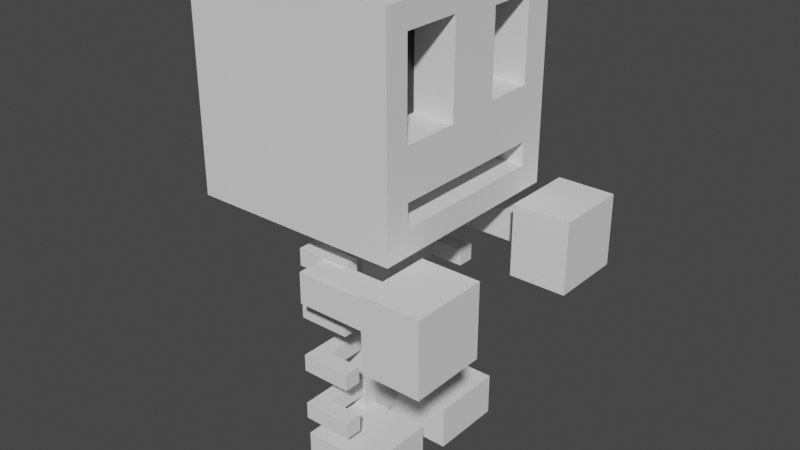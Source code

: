 # Source: Skeleton.blend  (saved by Blender 3.4.6; exported with 4.5.12 LTS)
import bpy
from mathutils import Matrix  # noqa: F401  (used for matrix-valued properties, if any)

bpy.ops.wm.read_factory_settings(use_empty=True)
scene = bpy.context.scene
scene.name = 'Scene'

# ---- collections
col_collection = bpy.data.collections.new('Collection'); scene.collection.children.link(col_collection)

# ---- materials (node trees are filled in below, after node groups)
mat_face = bpy.data.materials.new('Face')
mat_face.use_transparent_shadow = False

# ---- material node trees
mat_face.use_nodes = True; mat_face.node_tree.nodes.clear()
_N = mat_face.node_tree.nodes; _L = mat_face.node_tree.links
n0 = _N.new('ShaderNodeBsdfPrincipled'); n0.name = 'Principled BSDF'; n0.location = (10, 300)
n0.distribution = 'GGX'
n0.subsurface_method = 'RANDOM_WALK_SKIN'
n0.inputs[0].default_value = (0.02365, 0.02365, 0.02365, 1.0)
n0.inputs[3].default_value = 1.45
n0.inputs[27].default_value = (0.0, 0.0, 0.0, 1.0)
n0.inputs[28].default_value = 1.0
n1 = _N.new('ShaderNodeOutputMaterial'); n1.name = 'Material Output'; n1.location = (300, 300)
_L.new(n0.outputs[0], n1.inputs[0])
n1.is_active_output = True

# ---- world
world_world = bpy.data.worlds.new('World'); scene.world = world_world
world_world.use_nodes = True; world_world.node_tree.nodes.clear()
_N = world_world.node_tree.nodes; _L = world_world.node_tree.links
n0 = _N.new('ShaderNodeOutputWorld'); n0.name = 'World Output'; n0.location = (300, 300)
n1 = _N.new('ShaderNodeBackground'); n1.name = 'Background'; n1.location = (10, 300)
n1.inputs[0].default_value = (0.05088, 0.05088, 0.05088, 1.0)
_L.new(n1.outputs[0], n0.inputs[0])
n0.is_active_output = True
world_world.color = (0.05088, 0.05088, 0.05088)
world_world.use_sun_shadow = False
world_world.sun_shadow_jitter_overblur = 0.0

# ---- meshes
me_cube = bpy.data.meshes.new('Cube')
me_cube.from_pydata([(1.0, 1.0, 1.0), (1.0, 1.0, -1.0), (1.0, -1.0, 1.0), (1.0, -1.0, -1.0), (-1.0, 1.0, 1.0), (-1.0, 1.0, -1.0), (-1.0, -1.0, 1.0), (-1.0, -1.0, -1.0)], [], [(0, 4, 6, 2), (3, 2, 6, 7), (7, 6, 4, 5), (5, 1, 3, 7), (1, 0, 2, 3), (5, 4, 0, 1)])
_uv = me_cube.uv_layers.new(name='UVMap')
_uv.uv.foreach_set('vector', [0.625, 0.5, 0.875, 0.5, 0.875, 0.75, 0.625, 0.75, 0.375, 0.75, 0.625, 0.75, 0.625, 1.0, 0.375, 1.0, 0.375, 0.0, 0.625, 0.0, 0.625, 0.25, 0.375, 0.25, 0.125, 0.5, 0.375, 0.5, 0.375, 0.75, 0.125, 0.75, 0.375, 0.5, 0.625, 0.5, 0.625, 0.75, 0.375, 0.75, 0.375, 0.25, 0.625, 0.25, 0.625, 0.5, 0.375, 0.5])
me_cube.materials.append(None)
me_cube.use_mirror_vertex_groups = False
me_cube.update()
me_cube_003 = bpy.data.meshes.new('Cube.003')
me_cube_003.from_pydata([(-1.0, -1.0, -1.0), (-1.0, -1.0, 1.0), (-1.0, 1.0, -1.0), (-1.0, 1.0, 1.0), (1.0, -1.0, -1.0), (1.0, -1.0, 1.0), (1.0, 1.0, -1.0), (1.0, 1.0, 1.0), (-1.0, -1.0, 0.3548), (-1.0, 1.0, 0.3548), (1.0, 1.0, 0.3548), (1.0, -1.0, 0.3548), (-1.0, -6.898, 1.0), (1.0, -6.898, 1.0), (-1.0, -6.898, 0.3548), (1.0, -6.898, 0.3548), (-7.236, -1.0, -1.0), (-7.236, -1.0, 1.0), (-7.236, 1.0, -1.0), (-7.236, 1.0, 1.0), (-5.236, -1.0, -1.0), (-5.236, -1.0, 1.0), (-5.236, 1.0, -1.0), (-5.236, 1.0, 1.0), (-7.236, -1.0, 0.3548), (-7.236, 1.0, 0.3548), (-5.236, 1.0, 0.3548), (-5.236, -1.0, 0.3548), (-7.236, -6.898, 1.0), (-5.236, -6.898, 1.0), (-7.236, -6.898, 0.3548), (-5.236, -6.898, 0.3548)], [], [(8, 1, 3, 9), (9, 3, 7, 10), (10, 7, 5, 11), (5, 1, 12, 13), (2, 6, 4, 0), (7, 3, 1, 5), (4, 11, 8, 0), (6, 10, 11, 4), (2, 9, 10, 6), (0, 8, 9, 2), (15, 13, 12, 14), (8, 11, 15, 14), (1, 8, 14, 12), (11, 5, 13, 15), (24, 17, 19, 25), (25, 19, 23, 26), (26, 23, 21, 27), (21, 17, 28, 29), (18, 22, 20, 16), (23, 19, 17, 21), (20, 27, 24, 16), (22, 26, 27, 20), (18, 25, 26, 22), (16, 24, 25, 18), (31, 29, 28, 30), (24, 27, 31, 30), (17, 24, 30, 28), (27, 21, 29, 31)])
_uv = me_cube_003.uv_layers.new(name='UVMap')
_uv.uv.foreach_set('vector', [0.5443, 0.0, 0.625, 0.0, 0.625, 0.25, 0.5443, 0.25, 0.5443, 0.25, 0.625, 0.25, 0.625, 0.5, 0.5443, 0.5, 0.5443, 0.5, 0.625, 0.5, 0.625, 0.75, 0.5443, 0.75, 0.625, 0.75, 0.875, 0.75, 0.875, 0.75, 0.625, 0.75, 0.125, 0.5, 0.375, 0.5, 0.375, 0.75, 0.125, 0.75, 0.625, 0.5, 0.875, 0.5, 0.875, 0.75, 0.625, 0.75, 0.375, 0.75, 0.5443, 0.75, 0.5443, 1.0, 0.375, 1.0, 0.375, 0.5, 0.5443, 0.5, 0.5443, 0.75, 0.375, 0.75, 0.375, 0.25, 0.5443, 0.25, 0.5443, 0.5, 0.375, 0.5, 0.375, 0.0, 0.5443, 0.0, 0.5443, 0.25, 0.375, 0.25, 0.5443, 0.75, 0.625, 0.75, 0.625, 1.0, 0.5443, 1.0, 0.5443, 1.0, 0.5443, 0.75, 0.5443, 0.75, 0.5443, 1.0, 0.625, 0.0, 0.5443, 0.0, 0.5443, 0.0, 0.625, 0.0, 0.5443, 0.75, 0.625, 0.75, 0.625, 0.75, 0.5443, 0.75, 0.5443, 0.0, 0.625, 0.0, 0.625, 0.25, 0.5443, 0.25, 0.5443, 0.25, 0.625, 0.25, 0.625, 0.5, 0.5443, 0.5, 0.5443, 0.5, 0.625, 0.5, 0.625, 0.75, 0.5443, 0.75, 0.625, 0.75, 0.875, 0.75, 0.875, 0.75, 0.625, 0.75, 0.125, 0.5, 0.375, 0.5, 0.375, 0.75, 0.125, 0.75, 0.625, 0.5, 0.875, 0.5, 0.875, 0.75, 0.625, 0.75, 0.375, 0.75, 0.5443, 0.75, 0.5443, 1.0, 0.375, 1.0, 0.375, 0.5, 0.5443, 0.5, 0.5443, 0.75, 0.375, 0.75, 0.375, 0.25, 0.5443, 0.25, 0.5443, 0.5, 0.375, 0.5, 0.375, 0.0, 0.5443, 0.0, 0.5443, 0.25, 0.375, 0.25, 0.5443, 0.75, 0.625, 0.75, 0.625, 1.0, 0.5443, 1.0, 0.5443, 1.0, 0.5443, 0.75, 0.5443, 0.75, 0.5443, 1.0, 0.625, 0.0, 0.5443, 0.0, 0.5443, 0.0, 0.625, 0.0, 0.5443, 0.75, 0.625, 0.75, 0.625, 0.75, 0.5443, 0.75])
me_cube_003.materials.append(None)
me_cube_003.update()
me_cube_002 = bpy.data.meshes.new('Cube.002')
me_cube_002.from_pydata([(-1.0, -1.0, -1.0), (-1.0, -1.0, 1.0), (-1.0, 1.0, -1.0), (-1.0, 1.0, 1.0), (1.0, -1.0, -1.0), (1.0, -1.0, 1.0), (1.0, 1.0, -1.0), (1.0, 1.0, 1.0)], [], [(0, 1, 3, 2), (2, 3, 7, 6), (6, 7, 5, 4), (4, 5, 1, 0), (2, 6, 4, 0), (7, 3, 1, 5)])
_uv = me_cube_002.uv_layers.new(name='UVMap')
_uv.uv.foreach_set('vector', [0.375, 0.0, 0.625, 0.0, 0.625, 0.25, 0.375, 0.25, 0.375, 0.25, 0.625, 0.25, 0.625, 0.5, 0.375, 0.5, 0.375, 0.5, 0.625, 0.5, 0.625, 0.75, 0.375, 0.75, 0.375, 0.75, 0.625, 0.75, 0.625, 1.0, 0.375, 1.0, 0.125, 0.5, 0.375, 0.5, 0.375, 0.75, 0.125, 0.75, 0.625, 0.5, 0.875, 0.5, 0.875, 0.75, 0.625, 0.75])
me_cube_002.update()
me_cube_004 = bpy.data.meshes.new('Cube.004')
me_cube_004.from_pydata([(-1.0, -1.0, -1.0), (-1.0, -1.0, 1.0), (-1.0, 1.0, -1.0), (-1.0, 1.0, 1.0), (1.0, -0.7624, -0.7624), (1.0, -1.0, 1.0), (1.0, 0.7624, -0.7624), (1.0, 0.7283, 0.7283), (-1.0, -1.0, -0.3077), (-1.0, 1.0, -0.3077), (1.0, 0.7283, -0.03603), (1.0, -0.7624, -0.5453), (-1.0, 0.0, -1.0), (-1.0, 0.0, 1.0), (1.0, 0.0, -0.7624), (1.0, 0.2717, 0.7283), (1.0, 0.2717, -0.03603), (-1.0, 0.0, -0.3077), (1.0, -0.7742, 0.7742), (1.0, -0.7742, -0.08188), (1.0, -0.2258, 0.7742), (1.0, -0.2258, -0.08188), (1.0, 0.0, 1.0), (1.0, -1.0, 1.0), (1.0, -1.0, -0.3077), (1.0, 0.0, -0.3077), (0.3654, -0.7742, 0.7742), (0.3654, -0.7742, -0.08188), (0.3654, -0.2258, 0.7742), (0.3654, -0.2258, -0.08188), (1.0, 1.0, 1.0), (1.0, 1.0, -0.3077), (1.0, 0.0, 1.0), (1.0, 0.0, -0.3077), (1.0, 1.0, 1.0), (1.0, 0.7624, -0.5453), (1.0, 0.0, 1.0), (1.0, 0.0, -0.5453), (0.3806, 0.7283, 0.7283), (0.3806, 0.7283, -0.03603), (0.3806, 0.2717, 0.7283), (0.3806, 0.2717, -0.03603), (1.0, 1.0, -0.3077), (1.0, 1.0, -1.0), (1.0, 0.0, -1.0), (1.0, -1.0, -0.3077), (1.0, -1.0, -1.0), (1.0, 0.0, -0.3077), (0.5324, -0.7624, -0.7624), (0.5324, 0.7624, -0.7624), (0.5324, -0.7624, -0.5453), (0.5324, 0.0, -0.7624), (0.5324, 0.7624, -0.5453), (0.5324, 0.0, -0.5453)], [], [(17, 13, 3, 9), (9, 3, 34, 42), (36, 5, 23, 22), (45, 5, 1, 8), (12, 44, 46, 0), (36, 13, 1, 5), (46, 45, 8, 0), (35, 37, 53, 52), (2, 9, 42, 43), (12, 17, 9, 2), (0, 8, 17, 12), (6, 35, 52, 49), (34, 3, 13, 36), (2, 43, 44, 12), (15, 16, 41, 40), (8, 1, 13, 17), (20, 18, 26, 28), (47, 36, 22, 25), (45, 47, 25, 24), (5, 45, 24, 23), (18, 20, 22, 23), (19, 18, 23, 24), (21, 19, 24, 25), (20, 21, 25, 22), (29, 28, 26, 27), (21, 20, 28, 29), (18, 19, 27, 26), (19, 21, 29, 27), (22, 25, 33, 32), (34, 42, 31, 30), (7, 10, 42, 34), (15, 7, 34, 36), (10, 16, 47, 42), (16, 15, 36, 47), (39, 38, 40, 41), (7, 15, 40, 38), (16, 10, 39, 41), (10, 7, 38, 39), (35, 6, 43, 42), (6, 14, 44, 43), (4, 11, 45, 46), (11, 37, 47, 45), (14, 4, 46, 44), (37, 35, 42, 47), (51, 53, 50, 48), (49, 52, 53, 51), (37, 11, 50, 53), (14, 6, 49, 51), (4, 14, 51, 48), (11, 4, 48, 50)])
_uv = me_cube_004.uv_layers.new(name='UVMap')
_uv.uv.foreach_set('vector', [0.4615, 0.125, 0.625, 0.125, 0.625, 0.25, 0.4615, 0.25, 0.4615, 0.25, 0.625, 0.25, 0.625, 0.5, 0.4615, 0.5, 0.625, 0.625, 0.625, 0.75, 0.625, 0.75, 0.625, 0.625, 0.4615, 0.75, 0.625, 0.75, 0.625, 1.0, 0.4615, 1.0, 0.125, 0.625, 0.375, 0.625, 0.375, 0.75, 0.125, 0.75, 0.625, 0.625, 0.875, 0.625, 0.875, 0.75, 0.625, 0.75, 0.375, 0.75, 0.4615, 0.75, 0.4615, 1.0, 0.375, 1.0, 0.4318, 0.5297, 0.4318, 0.625, 0.4318, 0.625, 0.4318, 0.5297, 0.375, 0.25, 0.4615, 0.25, 0.4615, 0.5, 0.375, 0.5, 0.375, 0.125, 0.4615, 0.125, 0.4615, 0.25, 0.375, 0.25, 0.375, 0.0, 0.4615, 0.0, 0.4615, 0.125, 0.375, 0.125, 0.4047, 0.5297, 0.4318, 0.5297, 0.4318, 0.5297, 0.4047, 0.5297, 0.625, 0.5, 0.875, 0.5, 0.875, 0.625, 0.625, 0.625, 0.125, 0.5, 0.375, 0.5, 0.375, 0.625, 0.125, 0.625, 0.591, 0.591, 0.4955, 0.591, 0.4955, 0.591, 0.591, 0.591, 0.4615, 0.0, 0.625, 0.0, 0.625, 0.125, 0.4615, 0.125, 0.5968, 0.6532, 0.5968, 0.7218, 0.5968, 0.7218, 0.5968, 0.6532, 0.0, 0.0, 0.0, 0.0, 0.0, 0.0, 0.0, 0.0, 0.4615, 0.75, 0.4615, 0.625, 0.4615, 0.625, 0.4615, 0.75, 0.0, 0.0, 0.0, 0.0, 0.0, 0.0, 0.0, 0.0, 0.5968, 0.7218, 0.5968, 0.6532, 0.625, 0.625, 0.625, 0.75, 0.4898, 0.7218, 0.5968, 0.7218, 0.625, 0.75, 0.4615, 0.75, 0.4898, 0.6532, 0.4898, 0.7218, 0.4615, 0.75, 0.4615, 0.625, 0.5968, 0.6532, 0.4898, 0.6532, 0.4615, 0.625, 0.625, 0.625, 0.4898, 0.6532, 0.5968, 0.6532, 0.5968, 0.7218, 0.4898, 0.7218, 0.4898, 0.6532, 0.5968, 0.6532, 0.5968, 0.6532, 0.4898, 0.6532, 0.5968, 0.7218, 0.4898, 0.7218, 0.4898, 0.7218, 0.5968, 0.7218, 0.4898, 0.7218, 0.4898, 0.6532, 0.4898, 0.6532, 0.4898, 0.7218, 0.0, 0.0, 0.0, 0.0, 0.0, 0.0, 0.0, 0.0, 0.0, 0.0, 0.0, 0.0, 0.0, 0.0, 0.0, 0.0, 0.591, 0.534, 0.4955, 0.534, 0.4615, 0.5, 0.625, 0.5, 0.591, 0.591, 0.591, 0.534, 0.625, 0.5, 0.625, 0.625, 0.4955, 0.534, 0.4955, 0.591, 0.4615, 0.625, 0.4615, 0.5, 0.4955, 0.591, 0.591, 0.591, 0.625, 0.625, 0.4615, 0.625, 0.4955, 0.534, 0.591, 0.534, 0.591, 0.591, 0.4955, 0.591, 0.591, 0.534, 0.591, 0.591, 0.591, 0.591, 0.591, 0.534, 0.4955, 0.591, 0.4955, 0.534, 0.4955, 0.534, 0.4955, 0.591, 0.4955, 0.534, 0.591, 0.534, 0.591, 0.534, 0.4955, 0.534, 0.4318, 0.5297, 0.4047, 0.5297, 0.375, 0.5, 0.4615, 0.5, 0.4047, 0.5297, 0.4047, 0.625, 0.375, 0.625, 0.375, 0.5, 0.4047, 0.7203, 0.4318, 0.7203, 0.4615, 0.75, 0.375, 0.75, 0.4318, 0.7203, 0.4318, 0.625, 0.4615, 0.625, 0.4615, 0.75, 0.4047, 0.625, 0.4047, 0.7203, 0.375, 0.75, 0.375, 0.625, 0.4318, 0.625, 0.4318, 0.5297, 0.4615, 0.5, 0.4615, 0.625, 0.4047, 0.625, 0.4318, 0.625, 0.4318, 0.7203, 0.4047, 0.7203, 0.4047, 0.5297, 0.4318, 0.5297, 0.4318, 0.625, 0.4047, 0.625, 0.4318, 0.625, 0.4318, 0.7203, 0.4318, 0.7203, 0.4318, 0.625, 0.4047, 0.625, 0.4047, 0.5297, 0.4047, 0.5297, 0.4047, 0.625, 0.4047, 0.7203, 0.4047, 0.625, 0.4047, 0.625, 0.4047, 0.7203, 0.4318, 0.7203, 0.4047, 0.7203, 0.4047, 0.7203, 0.4318, 0.7203])
me_cube_004.materials.append(None)
me_cube_004.update()
me_cube_006 = bpy.data.meshes.new('Cube.006')
me_cube_006.from_pydata([(-1.0, -1.0, -1.0), (-1.0, -1.0, 1.0), (-1.0, 1.0, -1.0), (-1.0, 1.0, 1.0), (1.0, -1.0, -1.0), (1.0, -1.0, 1.0), (1.0, 1.0, -1.0), (1.0, 1.0, 1.0), (0.4056, -2.37, -2.37), (0.4056, -2.37, 2.37), (0.4056, 2.37, -2.37), (0.4056, 2.37, 2.37), (1.339, -2.37, -2.37), (1.339, -2.37, 2.37), (1.339, 2.37, -2.37), (1.339, 2.37, 2.37)], [], [(0, 1, 3, 2), (2, 3, 7, 6), (6, 7, 5, 4), (4, 5, 1, 0), (2, 6, 4, 0), (7, 3, 1, 5), (8, 9, 11, 10), (10, 11, 15, 14), (14, 15, 13, 12), (12, 13, 9, 8), (10, 14, 12, 8), (15, 11, 9, 13)])
_uv = me_cube_006.uv_layers.new(name='UVMap')
_uv.uv.foreach_set('vector', [0.375, 0.0, 0.625, 0.0, 0.625, 0.25, 0.375, 0.25, 0.375, 0.25, 0.625, 0.25, 0.625, 0.5, 0.375, 0.5, 0.375, 0.5, 0.625, 0.5, 0.625, 0.75, 0.375, 0.75, 0.375, 0.75, 0.625, 0.75, 0.625, 1.0, 0.375, 1.0, 0.125, 0.5, 0.375, 0.5, 0.375, 0.75, 0.125, 0.75, 0.625, 0.5, 0.875, 0.5, 0.875, 0.75, 0.625, 0.75, 0.375, 0.0, 0.625, 0.0, 0.625, 0.25, 0.375, 0.25, 0.375, 0.25, 0.625, 0.25, 0.625, 0.5, 0.375, 0.5, 0.375, 0.5, 0.625, 0.5, 0.625, 0.75, 0.375, 0.75, 0.375, 0.75, 0.625, 0.75, 0.625, 1.0, 0.375, 1.0, 0.125, 0.5, 0.375, 0.5, 0.375, 0.75, 0.125, 0.75, 0.625, 0.5, 0.875, 0.5, 0.875, 0.75, 0.625, 0.75])
me_cube_006.update()
me_cube_007 = bpy.data.meshes.new('Cube.007')
me_cube_007.from_pydata([(-1.0, -1.0, -1.0), (-1.0, -1.0, 1.0), (-1.0, 1.0, -1.0), (-1.0, 1.0, 1.0), (1.0, -1.0, -1.0), (1.0, -1.0, 1.0), (1.0, 1.0, -1.0), (1.0, 1.0, 1.0)], [], [(0, 1, 3, 2), (2, 3, 7, 6), (6, 7, 5, 4), (4, 5, 1, 0), (2, 6, 4, 0), (7, 3, 1, 5)])
_uv = me_cube_007.uv_layers.new(name='UVMap')
_uv.uv.foreach_set('vector', [0.375, 0.0, 0.625, 0.0, 0.625, 0.25, 0.375, 0.25, 0.375, 0.25, 0.625, 0.25, 0.625, 0.5, 0.375, 0.5, 0.375, 0.5, 0.625, 0.5, 0.625, 0.75, 0.375, 0.75, 0.375, 0.75, 0.625, 0.75, 0.625, 1.0, 0.375, 1.0, 0.125, 0.5, 0.375, 0.5, 0.375, 0.75, 0.125, 0.75, 0.625, 0.5, 0.875, 0.5, 0.875, 0.75, 0.625, 0.75])
me_cube_007.materials.append(mat_face)
me_cube_007.update()

# ---- objects
ob_body = bpy.data.objects.new('Body', me_cube)
ob_bone = bpy.data.objects.new('Bone', me_cube_003)
ob_leg = bpy.data.objects.new('Leg', me_cube_002)
ob_head = bpy.data.objects.new('Head', me_cube_004)
ob_arm = bpy.data.objects.new('Arm', me_cube_006)
ob_face = bpy.data.objects.new('Face', me_cube_007)

# ---- transforms, parenting, visibility, modifiers, constraints
ob_body.location = (0.0, 0.0, 0.0)
ob_body.rotation_euler = (-0.0, 1.571, 0.0)
ob_body.scale = (1.192, 0.2841, 0.1079)
ob_body.lock_rotations_4d = False
ob_body.empty_display_type = 'ARROWS'
ob_body.lineart.crease_threshold = 0.0
ob_bone.location = (0.1828, 0.7846, 0.7737)
ob_bone.rotation_euler = (-0.0, 4.712, 0.0)
ob_bone.scale = (0.0807, 0.0807, 0.2396)
_m = ob_bone.modifiers.new('Mirror', 'MIRROR')
_m.use_axis = (True, True, False)
_m.mirror_object = ob_body
ob_leg.location = (0.3287, 0.5114, -1.213)
ob_leg.scale = (0.3576, 0.3576, 0.2079)
_m = ob_leg.modifiers.new('Mirror', 'MIRROR')
_m.use_axis = (False, True, False)
_m.mirror_object = ob_body
ob_head.location = (0.0, 0.0, 2.099)
ob_arm.location = (0.7852, 0.977, 0.6896)
ob_arm.scale = (0.5899, 0.1509, 0.1456)
_m = ob_arm.modifiers.new('Mirror', 'MIRROR')
_m.use_axis = (False, True, False)
_m.mirror_object = ob_body
ob_face.location = (0.5004, 0.0, 2.081)
ob_face.scale = (0.1146, 0.9116, 0.9116)

# ---- collection membership
col_collection.objects.link(ob_body)
col_collection.objects.link(ob_bone)
col_collection.objects.link(ob_leg)
col_collection.objects.link(ob_head)
col_collection.objects.link(ob_arm)
col_collection.objects.link(ob_face)

# ---- scene / render settings (as saved in the file)
scene.frame_start = 1; scene.frame_end = 250; scene.frame_set(1)
scene.render.engine = 'BLENDER_EEVEE_NEXT'
scene.cycles.sampling_pattern = 'TABULATED_SOBOL'
scene.cycles.use_light_tree = False
scene.view_settings.view_transform = 'Filmic'
bpy.context.view_layer.update()

# ---- added for rendering (the .blend has no active camera and no usable light): camera, sun
cam_auto = bpy.data.cameras.new('AutoCamera')
cam_auto.lens = 50.0
cam_auto.sensor_width = 36.0
cam_auto.clip_end = 1000.0
ob_auto_camera = bpy.data.objects.new('AutoCamera', cam_auto)
scene.collection.objects.link(ob_auto_camera)
ob_auto_camera.location = (5.69797, -6.49237, 5.16725)
ob_auto_camera.rotation_euler = (1.09748, -7.21219e-08, 0.694738)
scene.camera = ob_auto_camera
light_auto_sun = bpy.data.lights.new('AutoSun', 'SUN')
light_auto_sun.energy = 3.0
light_auto_sun.angle = 0.0523599
ob_auto_sun = bpy.data.objects.new('AutoSun', light_auto_sun)
scene.collection.objects.link(ob_auto_sun)
ob_auto_sun.rotation_euler = (0.872665, 0.174533, 0.523599)
bpy.context.view_layer.update()
